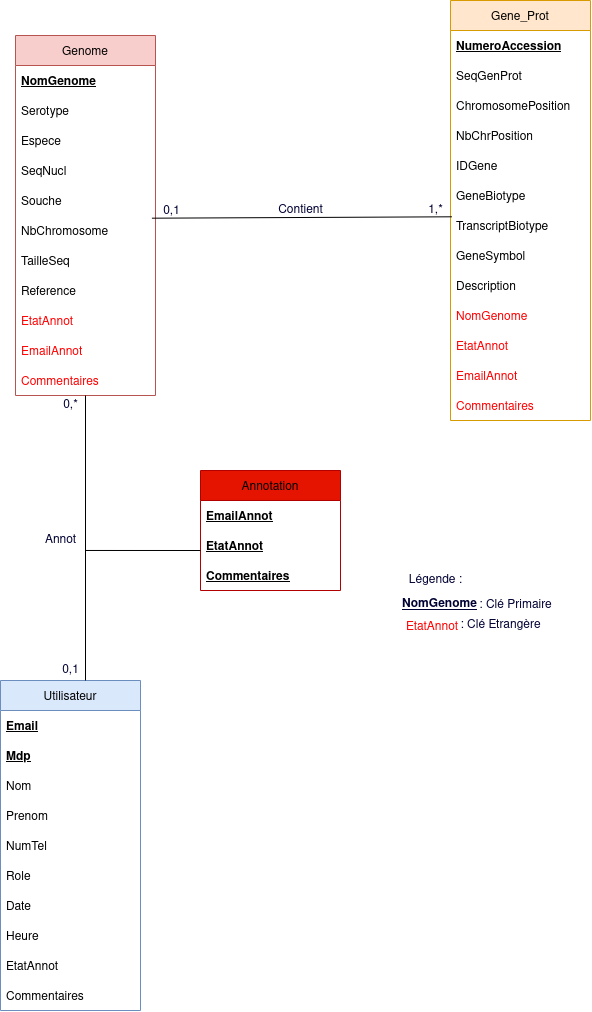

The diagram above was exported from draw.io. Its source (the exported page's mxGraphModel, read from the mxfile embedded in the PNG):
<mxGraphModel dx="1523" dy="1518" grid="1" gridSize="10" guides="1" tooltips="1" connect="1" arrows="1" fold="1" page="1" pageScale="1" pageWidth="1169" pageHeight="827" math="0" shadow="0">
  <root>
    <mxCell id="0" />
    <mxCell id="1" parent="0" />
    <mxCell id="ofiQlkM-8s7nTA_flnK--6" value="Genome" style="swimlane;fontStyle=0;childLayout=stackLayout;horizontal=1;startSize=30;horizontalStack=0;resizeParent=1;resizeParentMax=0;resizeLast=0;collapsible=1;marginBottom=0;fillColor=#f8cecc;strokeColor=#b85450;" parent="1" vertex="1">
      <mxGeometry x="155" y="-345" width="140" height="360" as="geometry" />
    </mxCell>
    <mxCell id="ofiQlkM-8s7nTA_flnK--7" value="NomGenome " style="text;strokeColor=none;fillColor=none;align=left;verticalAlign=middle;spacingLeft=4;spacingRight=4;overflow=hidden;points=[[0,0.5],[1,0.5]];portConstraint=eastwest;rotatable=0;fontStyle=5" parent="ofiQlkM-8s7nTA_flnK--6" vertex="1">
      <mxGeometry y="30" width="140" height="30" as="geometry" />
    </mxCell>
    <mxCell id="ujT_GKu_Z72_-3zPbiDm-2" value="Serotype" style="text;strokeColor=none;fillColor=none;align=left;verticalAlign=middle;spacingLeft=4;spacingRight=4;overflow=hidden;points=[[0,0.5],[1,0.5]];portConstraint=eastwest;rotatable=0;fontStyle=0" vertex="1" parent="ofiQlkM-8s7nTA_flnK--6">
      <mxGeometry y="60" width="140" height="30" as="geometry" />
    </mxCell>
    <mxCell id="ofiQlkM-8s7nTA_flnK--9" value="Espece" style="text;strokeColor=none;fillColor=none;align=left;verticalAlign=middle;spacingLeft=4;spacingRight=4;overflow=hidden;points=[[0,0.5],[1,0.5]];portConstraint=eastwest;rotatable=0;" parent="ofiQlkM-8s7nTA_flnK--6" vertex="1">
      <mxGeometry y="90" width="140" height="30" as="geometry" />
    </mxCell>
    <mxCell id="ujT_GKu_Z72_-3zPbiDm-3" value="SeqNucl" style="text;strokeColor=none;fillColor=none;align=left;verticalAlign=middle;spacingLeft=4;spacingRight=4;overflow=hidden;points=[[0,0.5],[1,0.5]];portConstraint=eastwest;rotatable=0;" vertex="1" parent="ofiQlkM-8s7nTA_flnK--6">
      <mxGeometry y="120" width="140" height="30" as="geometry" />
    </mxCell>
    <mxCell id="ofiQlkM-8s7nTA_flnK--8" value="Souche" style="text;strokeColor=none;fillColor=none;align=left;verticalAlign=middle;spacingLeft=4;spacingRight=4;overflow=hidden;points=[[0,0.5],[1,0.5]];portConstraint=eastwest;rotatable=0;" parent="ofiQlkM-8s7nTA_flnK--6" vertex="1">
      <mxGeometry y="150" width="140" height="30" as="geometry" />
    </mxCell>
    <mxCell id="ujT_GKu_Z72_-3zPbiDm-4" value="NbChromosome" style="text;strokeColor=none;fillColor=none;align=left;verticalAlign=middle;spacingLeft=4;spacingRight=4;overflow=hidden;points=[[0,0.5],[1,0.5]];portConstraint=eastwest;rotatable=0;" vertex="1" parent="ofiQlkM-8s7nTA_flnK--6">
      <mxGeometry y="180" width="140" height="30" as="geometry" />
    </mxCell>
    <mxCell id="ujT_GKu_Z72_-3zPbiDm-6" value="TailleSeq" style="text;strokeColor=none;fillColor=none;align=left;verticalAlign=middle;spacingLeft=4;spacingRight=4;overflow=hidden;points=[[0,0.5],[1,0.5]];portConstraint=eastwest;rotatable=0;" vertex="1" parent="ofiQlkM-8s7nTA_flnK--6">
      <mxGeometry y="210" width="140" height="30" as="geometry" />
    </mxCell>
    <mxCell id="ujT_GKu_Z72_-3zPbiDm-5" value="Reference" style="text;strokeColor=none;fillColor=none;align=left;verticalAlign=middle;spacingLeft=4;spacingRight=4;overflow=hidden;points=[[0,0.5],[1,0.5]];portConstraint=eastwest;rotatable=0;" vertex="1" parent="ofiQlkM-8s7nTA_flnK--6">
      <mxGeometry y="240" width="140" height="30" as="geometry" />
    </mxCell>
    <mxCell id="ofiQlkM-8s7nTA_flnK--11" value="EtatAnnot" style="text;strokeColor=none;fillColor=none;align=left;verticalAlign=middle;spacingLeft=4;spacingRight=4;overflow=hidden;points=[[0,0.5],[1,0.5]];portConstraint=eastwest;rotatable=0;fontColor=#FF0000;" parent="ofiQlkM-8s7nTA_flnK--6" vertex="1">
      <mxGeometry y="270" width="140" height="30" as="geometry" />
    </mxCell>
    <mxCell id="ofiQlkM-8s7nTA_flnK--12" value="EmailAnnot" style="text;strokeColor=none;fillColor=none;align=left;verticalAlign=middle;spacingLeft=4;spacingRight=4;overflow=hidden;points=[[0,0.5],[1,0.5]];portConstraint=eastwest;rotatable=0;fontColor=#FF0000;" parent="ofiQlkM-8s7nTA_flnK--6" vertex="1">
      <mxGeometry y="300" width="140" height="30" as="geometry" />
    </mxCell>
    <mxCell id="ofiQlkM-8s7nTA_flnK--13" value="Commentaires" style="text;strokeColor=none;fillColor=none;align=left;verticalAlign=middle;spacingLeft=4;spacingRight=4;overflow=hidden;points=[[0,0.5],[1,0.5]];portConstraint=eastwest;rotatable=0;fontColor=#FF0000;" parent="ofiQlkM-8s7nTA_flnK--6" vertex="1">
      <mxGeometry y="330" width="140" height="30" as="geometry" />
    </mxCell>
    <mxCell id="ofiQlkM-8s7nTA_flnK--14" value="Gene_Prot" style="swimlane;fontStyle=0;childLayout=stackLayout;horizontal=1;startSize=30;horizontalStack=0;resizeParent=1;resizeParentMax=0;resizeLast=0;collapsible=1;marginBottom=0;fillColor=#ffe6cc;strokeColor=#d79b00;" parent="1" vertex="1">
      <mxGeometry x="590" y="-380" width="140" height="420" as="geometry" />
    </mxCell>
    <mxCell id="ofiQlkM-8s7nTA_flnK--15" value="NumeroAccession" style="text;strokeColor=none;fillColor=none;align=left;verticalAlign=middle;spacingLeft=4;spacingRight=4;overflow=hidden;points=[[0,0.5],[1,0.5]];portConstraint=eastwest;rotatable=0;fontStyle=5" parent="ofiQlkM-8s7nTA_flnK--14" vertex="1">
      <mxGeometry y="30" width="140" height="30" as="geometry" />
    </mxCell>
    <mxCell id="ofiQlkM-8s7nTA_flnK--16" value="SeqGenProt" style="text;strokeColor=none;fillColor=none;align=left;verticalAlign=middle;spacingLeft=4;spacingRight=4;overflow=hidden;points=[[0,0.5],[1,0.5]];portConstraint=eastwest;rotatable=0;" parent="ofiQlkM-8s7nTA_flnK--14" vertex="1">
      <mxGeometry y="60" width="140" height="30" as="geometry" />
    </mxCell>
    <mxCell id="ofiQlkM-8s7nTA_flnK--17" value="ChromosomePosition" style="text;strokeColor=none;fillColor=none;align=left;verticalAlign=middle;spacingLeft=4;spacingRight=4;overflow=hidden;points=[[0,0.5],[1,0.5]];portConstraint=eastwest;rotatable=0;" parent="ofiQlkM-8s7nTA_flnK--14" vertex="1">
      <mxGeometry y="90" width="140" height="30" as="geometry" />
    </mxCell>
    <mxCell id="ujT_GKu_Z72_-3zPbiDm-8" value="NbChrPosition" style="text;strokeColor=none;fillColor=none;align=left;verticalAlign=middle;spacingLeft=4;spacingRight=4;overflow=hidden;points=[[0,0.5],[1,0.5]];portConstraint=eastwest;rotatable=0;" vertex="1" parent="ofiQlkM-8s7nTA_flnK--14">
      <mxGeometry y="120" width="140" height="30" as="geometry" />
    </mxCell>
    <mxCell id="ujT_GKu_Z72_-3zPbiDm-9" value="IDGene" style="text;strokeColor=none;fillColor=none;align=left;verticalAlign=middle;spacingLeft=4;spacingRight=4;overflow=hidden;points=[[0,0.5],[1,0.5]];portConstraint=eastwest;rotatable=0;" vertex="1" parent="ofiQlkM-8s7nTA_flnK--14">
      <mxGeometry y="150" width="140" height="30" as="geometry" />
    </mxCell>
    <mxCell id="ujT_GKu_Z72_-3zPbiDm-10" value="GeneBiotype" style="text;strokeColor=none;fillColor=none;align=left;verticalAlign=middle;spacingLeft=4;spacingRight=4;overflow=hidden;points=[[0,0.5],[1,0.5]];portConstraint=eastwest;rotatable=0;" vertex="1" parent="ofiQlkM-8s7nTA_flnK--14">
      <mxGeometry y="180" width="140" height="30" as="geometry" />
    </mxCell>
    <mxCell id="ujT_GKu_Z72_-3zPbiDm-11" value="TranscriptBiotype" style="text;strokeColor=none;fillColor=none;align=left;verticalAlign=middle;spacingLeft=4;spacingRight=4;overflow=hidden;points=[[0,0.5],[1,0.5]];portConstraint=eastwest;rotatable=0;" vertex="1" parent="ofiQlkM-8s7nTA_flnK--14">
      <mxGeometry y="210" width="140" height="30" as="geometry" />
    </mxCell>
    <mxCell id="ofiQlkM-8s7nTA_flnK--18" value="GeneSymbol" style="text;strokeColor=none;fillColor=none;align=left;verticalAlign=middle;spacingLeft=4;spacingRight=4;overflow=hidden;points=[[0,0.5],[1,0.5]];portConstraint=eastwest;rotatable=0;" parent="ofiQlkM-8s7nTA_flnK--14" vertex="1">
      <mxGeometry y="240" width="140" height="30" as="geometry" />
    </mxCell>
    <mxCell id="ujT_GKu_Z72_-3zPbiDm-12" value="Description" style="text;strokeColor=none;fillColor=none;align=left;verticalAlign=middle;spacingLeft=4;spacingRight=4;overflow=hidden;points=[[0,0.5],[1,0.5]];portConstraint=eastwest;rotatable=0;" vertex="1" parent="ofiQlkM-8s7nTA_flnK--14">
      <mxGeometry y="270" width="140" height="30" as="geometry" />
    </mxCell>
    <mxCell id="ujT_GKu_Z72_-3zPbiDm-15" value="NomGenome" style="text;strokeColor=none;fillColor=none;align=left;verticalAlign=middle;spacingLeft=4;spacingRight=4;overflow=hidden;points=[[0,0.5],[1,0.5]];portConstraint=eastwest;rotatable=0;fontColor=#FF0000;" vertex="1" parent="ofiQlkM-8s7nTA_flnK--14">
      <mxGeometry y="300" width="140" height="30" as="geometry" />
    </mxCell>
    <mxCell id="ofiQlkM-8s7nTA_flnK--19" value="EtatAnnot" style="text;strokeColor=none;fillColor=none;align=left;verticalAlign=middle;spacingLeft=4;spacingRight=4;overflow=hidden;points=[[0,0.5],[1,0.5]];portConstraint=eastwest;rotatable=0;fontColor=#FF0000;" parent="ofiQlkM-8s7nTA_flnK--14" vertex="1">
      <mxGeometry y="330" width="140" height="30" as="geometry" />
    </mxCell>
    <mxCell id="ofiQlkM-8s7nTA_flnK--29" value="EmailAnnot" style="text;strokeColor=none;fillColor=none;align=left;verticalAlign=middle;spacingLeft=4;spacingRight=4;overflow=hidden;points=[[0,0.5],[1,0.5]];portConstraint=eastwest;rotatable=0;fontColor=#FF0000;" parent="ofiQlkM-8s7nTA_flnK--14" vertex="1">
      <mxGeometry y="360" width="140" height="30" as="geometry" />
    </mxCell>
    <mxCell id="ujT_GKu_Z72_-3zPbiDm-14" value="Commentaires" style="text;strokeColor=none;fillColor=none;align=left;verticalAlign=middle;spacingLeft=4;spacingRight=4;overflow=hidden;points=[[0,0.5],[1,0.5]];portConstraint=eastwest;rotatable=0;fontColor=#FF0000;" vertex="1" parent="ofiQlkM-8s7nTA_flnK--14">
      <mxGeometry y="390" width="140" height="30" as="geometry" />
    </mxCell>
    <mxCell id="ofiQlkM-8s7nTA_flnK--21" value="Utilisateur" style="swimlane;fontStyle=0;childLayout=stackLayout;horizontal=1;startSize=30;horizontalStack=0;resizeParent=1;resizeParentMax=0;resizeLast=0;collapsible=1;marginBottom=0;fillColor=#dae8fc;strokeColor=#6c8ebf;" parent="1" vertex="1">
      <mxGeometry x="140" y="300" width="140" height="330" as="geometry" />
    </mxCell>
    <mxCell id="ofiQlkM-8s7nTA_flnK--22" value="Email " style="text;strokeColor=none;fillColor=none;align=left;verticalAlign=middle;spacingLeft=4;spacingRight=4;overflow=hidden;points=[[0,0.5],[1,0.5]];portConstraint=eastwest;rotatable=0;fontStyle=5" parent="ofiQlkM-8s7nTA_flnK--21" vertex="1">
      <mxGeometry y="30" width="140" height="30" as="geometry" />
    </mxCell>
    <mxCell id="ofiQlkM-8s7nTA_flnK--26" value="Mdp" style="text;strokeColor=none;fillColor=none;align=left;verticalAlign=middle;spacingLeft=4;spacingRight=4;overflow=hidden;points=[[0,0.5],[1,0.5]];portConstraint=eastwest;rotatable=0;fontStyle=5" parent="ofiQlkM-8s7nTA_flnK--21" vertex="1">
      <mxGeometry y="60" width="140" height="30" as="geometry" />
    </mxCell>
    <mxCell id="ofiQlkM-8s7nTA_flnK--23" value="Nom" style="text;strokeColor=none;fillColor=none;align=left;verticalAlign=middle;spacingLeft=4;spacingRight=4;overflow=hidden;points=[[0,0.5],[1,0.5]];portConstraint=eastwest;rotatable=0;" parent="ofiQlkM-8s7nTA_flnK--21" vertex="1">
      <mxGeometry y="90" width="140" height="30" as="geometry" />
    </mxCell>
    <mxCell id="ofiQlkM-8s7nTA_flnK--24" value="Prenom" style="text;strokeColor=none;fillColor=none;align=left;verticalAlign=middle;spacingLeft=4;spacingRight=4;overflow=hidden;points=[[0,0.5],[1,0.5]];portConstraint=eastwest;rotatable=0;" parent="ofiQlkM-8s7nTA_flnK--21" vertex="1">
      <mxGeometry y="120" width="140" height="30" as="geometry" />
    </mxCell>
    <mxCell id="ofiQlkM-8s7nTA_flnK--25" value="NumTel    " style="text;strokeColor=none;fillColor=none;align=left;verticalAlign=middle;spacingLeft=4;spacingRight=4;overflow=hidden;points=[[0,0.5],[1,0.5]];portConstraint=eastwest;rotatable=0;" parent="ofiQlkM-8s7nTA_flnK--21" vertex="1">
      <mxGeometry y="150" width="140" height="30" as="geometry" />
    </mxCell>
    <mxCell id="ofiQlkM-8s7nTA_flnK--27" value="Role" style="text;strokeColor=none;fillColor=none;align=left;verticalAlign=middle;spacingLeft=4;spacingRight=4;overflow=hidden;points=[[0,0.5],[1,0.5]];portConstraint=eastwest;rotatable=0;" parent="ofiQlkM-8s7nTA_flnK--21" vertex="1">
      <mxGeometry y="180" width="140" height="30" as="geometry" />
    </mxCell>
    <mxCell id="ofiQlkM-8s7nTA_flnK--30" value="Date" style="text;strokeColor=none;fillColor=none;align=left;verticalAlign=middle;spacingLeft=4;spacingRight=4;overflow=hidden;points=[[0,0.5],[1,0.5]];portConstraint=eastwest;rotatable=0;" parent="ofiQlkM-8s7nTA_flnK--21" vertex="1">
      <mxGeometry y="210" width="140" height="30" as="geometry" />
    </mxCell>
    <mxCell id="ofiQlkM-8s7nTA_flnK--31" value="Heure" style="text;strokeColor=none;fillColor=none;align=left;verticalAlign=middle;spacingLeft=4;spacingRight=4;overflow=hidden;points=[[0,0.5],[1,0.5]];portConstraint=eastwest;rotatable=0;" parent="ofiQlkM-8s7nTA_flnK--21" vertex="1">
      <mxGeometry y="240" width="140" height="30" as="geometry" />
    </mxCell>
    <mxCell id="ofiQlkM-8s7nTA_flnK--46" value="EtatAnnot" style="text;strokeColor=none;fillColor=none;align=left;verticalAlign=middle;spacingLeft=4;spacingRight=4;overflow=hidden;points=[[0,0.5],[1,0.5]];portConstraint=eastwest;rotatable=0;" parent="ofiQlkM-8s7nTA_flnK--21" vertex="1">
      <mxGeometry y="270" width="140" height="30" as="geometry" />
    </mxCell>
    <mxCell id="ofiQlkM-8s7nTA_flnK--47" value="Commentaires" style="text;strokeColor=none;fillColor=none;align=left;verticalAlign=middle;spacingLeft=4;spacingRight=4;overflow=hidden;points=[[0,0.5],[1,0.5]];portConstraint=eastwest;rotatable=0;" parent="ofiQlkM-8s7nTA_flnK--21" vertex="1">
      <mxGeometry y="300" width="140" height="30" as="geometry" />
    </mxCell>
    <mxCell id="ofiQlkM-8s7nTA_flnK--32" style="edgeStyle=none;rounded=0;orthogonalLoop=1;jettySize=auto;html=1;exitX=0.953;exitY=1.09;exitDx=0;exitDy=0;entryX=-0.011;entryY=0.21;entryDx=0;entryDy=0;fontColor=#FF0000;endArrow=none;endFill=0;exitPerimeter=0;entryPerimeter=0;" parent="1" edge="1">
      <mxGeometry relative="1" as="geometry">
        <mxPoint x="291.4200000000001" y="-162.29999999999995" as="sourcePoint" />
        <mxPoint x="591.46" y="-163.70000000000005" as="targetPoint" />
      </mxGeometry>
    </mxCell>
    <mxCell id="ofiQlkM-8s7nTA_flnK--34" style="edgeStyle=none;rounded=0;orthogonalLoop=1;jettySize=auto;html=1;fontColor=#FF0000;endArrow=none;endFill=0;" parent="1" source="ofiQlkM-8s7nTA_flnK--13" edge="1">
      <mxGeometry relative="1" as="geometry">
        <mxPoint x="225" y="300" as="targetPoint" />
      </mxGeometry>
    </mxCell>
    <mxCell id="ofiQlkM-8s7nTA_flnK--35" value="&lt;font color=&quot;#000033&quot;&gt;Contient&lt;/font&gt;" style="text;html=1;align=center;verticalAlign=middle;resizable=0;points=[];autosize=1;strokeColor=none;fillColor=none;fontColor=#FF0000;" parent="1" vertex="1">
      <mxGeometry x="410" y="-180" width="60" height="20" as="geometry" />
    </mxCell>
    <mxCell id="ofiQlkM-8s7nTA_flnK--36" value="&lt;font color=&quot;#000033&quot;&gt;0,1&lt;/font&gt;" style="text;html=1;align=center;verticalAlign=middle;resizable=0;points=[];autosize=1;strokeColor=none;fillColor=none;fontColor=#FF0000;" parent="1" vertex="1">
      <mxGeometry x="296" y="-179" width="30" height="20" as="geometry" />
    </mxCell>
    <mxCell id="ofiQlkM-8s7nTA_flnK--37" value="&lt;font color=&quot;#000033&quot;&gt;1,*&lt;/font&gt;" style="text;html=1;align=center;verticalAlign=middle;resizable=0;points=[];autosize=1;strokeColor=none;fillColor=none;fontColor=#FF0000;" parent="1" vertex="1">
      <mxGeometry x="560" y="-180" width="30" height="20" as="geometry" />
    </mxCell>
    <mxCell id="ofiQlkM-8s7nTA_flnK--38" value="&lt;font color=&quot;#000033&quot;&gt;0,*&lt;/font&gt;" style="text;html=1;align=center;verticalAlign=middle;resizable=0;points=[];autosize=1;strokeColor=none;fillColor=none;fontColor=#FF0000;" parent="1" vertex="1">
      <mxGeometry x="195" y="15" width="30" height="20" as="geometry" />
    </mxCell>
    <mxCell id="ofiQlkM-8s7nTA_flnK--39" value="&lt;font color=&quot;#000033&quot;&gt;0,1&lt;/font&gt;" style="text;html=1;align=center;verticalAlign=middle;resizable=0;points=[];autosize=1;strokeColor=none;fillColor=none;fontColor=#FF0000;" parent="1" vertex="1">
      <mxGeometry x="195" y="280" width="30" height="20" as="geometry" />
    </mxCell>
    <mxCell id="ofiQlkM-8s7nTA_flnK--40" value="&lt;font color=&quot;#000033&quot;&gt;Annot&lt;/font&gt;" style="text;html=1;align=center;verticalAlign=middle;resizable=0;points=[];autosize=1;strokeColor=none;fillColor=none;fontColor=#FF0000;" parent="1" vertex="1">
      <mxGeometry x="175" y="150" width="50" height="20" as="geometry" />
    </mxCell>
    <mxCell id="ofiQlkM-8s7nTA_flnK--41" value="&lt;div&gt;&lt;font color=&quot;#000033&quot;&gt;Légende : &lt;/font&gt;&lt;br&gt;&lt;/div&gt;" style="text;html=1;align=center;verticalAlign=middle;resizable=0;points=[];autosize=1;strokeColor=none;fillColor=none;fontColor=#FF0000;" parent="1" vertex="1">
      <mxGeometry x="540" y="190" width="70" height="20" as="geometry" />
    </mxCell>
    <mxCell id="ofiQlkM-8s7nTA_flnK--43" value="&lt;font color=&quot;#000033&quot;&gt;&lt;u&gt;&lt;b&gt;NomGenome&lt;/b&gt;&lt;/u&gt;&lt;/font&gt;" style="text;whiteSpace=wrap;html=1;fontColor=#FF0000;" parent="1" vertex="1">
      <mxGeometry x="540" y="210" width="100" height="30" as="geometry" />
    </mxCell>
    <mxCell id="ofiQlkM-8s7nTA_flnK--44" value="&lt;font color=&quot;#000033&quot;&gt;: Clé Primaire&lt;/font&gt;" style="text;html=1;align=center;verticalAlign=middle;resizable=0;points=[];autosize=1;strokeColor=none;fillColor=none;fontColor=#FF0000;" parent="1" vertex="1">
      <mxGeometry x="610" y="215" width="90" height="20" as="geometry" />
    </mxCell>
    <mxCell id="ofiQlkM-8s7nTA_flnK--48" value="EtatAnnot" style="text;strokeColor=none;fillColor=none;align=left;verticalAlign=middle;spacingLeft=4;spacingRight=4;overflow=hidden;points=[[0,0.5],[1,0.5]];portConstraint=eastwest;rotatable=0;fontColor=#FF0000;" parent="1" vertex="1">
      <mxGeometry x="540" y="230" width="140" height="30" as="geometry" />
    </mxCell>
    <mxCell id="ofiQlkM-8s7nTA_flnK--49" value="&lt;font color=&quot;#000033&quot;&gt;: Clé Etrangère&lt;/font&gt;" style="text;html=1;align=center;verticalAlign=middle;resizable=0;points=[];autosize=1;strokeColor=none;fillColor=none;fontColor=#FF0000;" parent="1" vertex="1">
      <mxGeometry x="590" y="235" width="100" height="20" as="geometry" />
    </mxCell>
    <mxCell id="F42epdfPxFj0pxw6Cihu-1" value="Annotation" style="swimlane;fontStyle=0;childLayout=stackLayout;horizontal=1;startSize=30;horizontalStack=0;resizeParent=1;resizeParentMax=0;resizeLast=0;collapsible=1;marginBottom=0;fillColor=#e51400;strokeColor=#B20000;fontColor=#000000;" parent="1" vertex="1">
      <mxGeometry x="340" y="90" width="140" height="120" as="geometry" />
    </mxCell>
    <mxCell id="F42epdfPxFj0pxw6Cihu-2" value="EmailAnnot" style="text;strokeColor=none;fillColor=none;align=left;verticalAlign=middle;spacingLeft=4;spacingRight=4;overflow=hidden;points=[[0,0.5],[1,0.5]];portConstraint=eastwest;rotatable=0;fontStyle=5" parent="F42epdfPxFj0pxw6Cihu-1" vertex="1">
      <mxGeometry y="30" width="140" height="30" as="geometry" />
    </mxCell>
    <mxCell id="F42epdfPxFj0pxw6Cihu-3" value="EtatAnnot" style="text;strokeColor=none;fillColor=none;align=left;verticalAlign=middle;spacingLeft=4;spacingRight=4;overflow=hidden;points=[[0,0.5],[1,0.5]];portConstraint=eastwest;rotatable=0;fontStyle=5" parent="F42epdfPxFj0pxw6Cihu-1" vertex="1">
      <mxGeometry y="60" width="140" height="30" as="geometry" />
    </mxCell>
    <mxCell id="F42epdfPxFj0pxw6Cihu-4" value="Commentaires" style="text;strokeColor=none;fillColor=none;align=left;verticalAlign=middle;spacingLeft=4;spacingRight=4;overflow=hidden;points=[[0,0.5],[1,0.5]];portConstraint=eastwest;rotatable=0;fontStyle=5" parent="F42epdfPxFj0pxw6Cihu-1" vertex="1">
      <mxGeometry y="90" width="140" height="30" as="geometry" />
    </mxCell>
    <mxCell id="ujT_GKu_Z72_-3zPbiDm-18" style="edgeStyle=none;rounded=0;orthogonalLoop=1;jettySize=auto;html=1;exitX=0.953;exitY=1.09;exitDx=0;exitDy=0;fontColor=#FF0000;endArrow=none;endFill=0;exitPerimeter=0;" edge="1" parent="1">
      <mxGeometry relative="1" as="geometry">
        <mxPoint x="225.00000000000028" y="169.97000000000003" as="sourcePoint" />
        <mxPoint x="340" y="170" as="targetPoint" />
      </mxGeometry>
    </mxCell>
  </root>
</mxGraphModel>